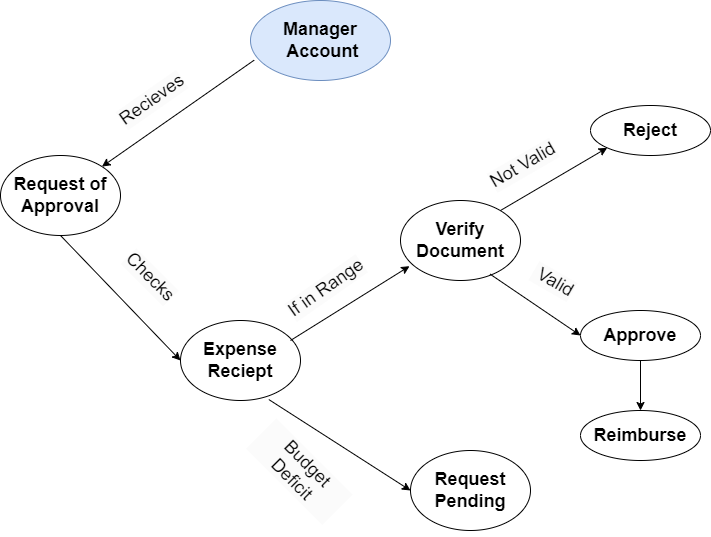

The diagram above was exported from draw.io. Its source (the exported page's mxGraphModel, read from the mxfile embedded in the PNG):
<mxGraphModel dx="1173" dy="637" grid="1" gridSize="10" guides="1" tooltips="1" connect="1" arrows="1" fold="1" page="1" pageScale="1" pageWidth="850" pageHeight="1100" math="0" shadow="0">
  <root>
    <mxCell id="0" />
    <mxCell id="1" parent="0" />
    <mxCell id="yfU9Ow6QeSjjkR4e7ixq-2" value="&lt;h2&gt;&lt;b&gt;Manager&lt;br&gt;&lt;/b&gt;&lt;b&gt;&amp;nbsp;Account&lt;/b&gt;&lt;/h2&gt;" style="ellipse;whiteSpace=wrap;html=1;fillColor=#dae8fc;strokeColor=#6c8ebf;" vertex="1" parent="1">
      <mxGeometry x="370" y="20" width="140" height="80" as="geometry" />
    </mxCell>
    <mxCell id="yfU9Ow6QeSjjkR4e7ixq-3" value="&lt;h2&gt;Request of Approval&lt;/h2&gt;" style="ellipse;whiteSpace=wrap;html=1;" vertex="1" parent="1">
      <mxGeometry x="120" y="175" width="120" height="80" as="geometry" />
    </mxCell>
    <mxCell id="yfU9Ow6QeSjjkR4e7ixq-4" value="&lt;h2&gt;Expense Reciept&lt;/h2&gt;" style="ellipse;whiteSpace=wrap;html=1;" vertex="1" parent="1">
      <mxGeometry x="300" y="340" width="120" height="80" as="geometry" />
    </mxCell>
    <mxCell id="yfU9Ow6QeSjjkR4e7ixq-5" value="&lt;h2&gt;Verify Document&lt;/h2&gt;" style="ellipse;whiteSpace=wrap;html=1;" vertex="1" parent="1">
      <mxGeometry x="520" y="220" width="120" height="80" as="geometry" />
    </mxCell>
    <mxCell id="yfU9Ow6QeSjjkR4e7ixq-6" value="&lt;h2&gt;Request Pending&lt;/h2&gt;" style="ellipse;whiteSpace=wrap;html=1;" vertex="1" parent="1">
      <mxGeometry x="530" y="470" width="120" height="80" as="geometry" />
    </mxCell>
    <mxCell id="yfU9Ow6QeSjjkR4e7ixq-10" value="&lt;h2&gt;Approve&lt;/h2&gt;" style="ellipse;whiteSpace=wrap;html=1;" vertex="1" parent="1">
      <mxGeometry x="700" y="330" width="120" height="50" as="geometry" />
    </mxCell>
    <mxCell id="yfU9Ow6QeSjjkR4e7ixq-11" value="&lt;h2&gt;Reimburse&lt;/h2&gt;" style="ellipse;whiteSpace=wrap;html=1;" vertex="1" parent="1">
      <mxGeometry x="700" y="430" width="120" height="50" as="geometry" />
    </mxCell>
    <mxCell id="yfU9Ow6QeSjjkR4e7ixq-14" value="" style="endArrow=classic;html=1;rounded=0;exitX=0.026;exitY=0.746;exitDx=0;exitDy=0;exitPerimeter=0;" edge="1" parent="1" source="yfU9Ow6QeSjjkR4e7ixq-2" target="yfU9Ow6QeSjjkR4e7ixq-3">
      <mxGeometry width="50" height="50" relative="1" as="geometry">
        <mxPoint x="280" y="180" as="sourcePoint" />
        <mxPoint x="330" y="130" as="targetPoint" />
        <Array as="points" />
      </mxGeometry>
    </mxCell>
    <mxCell id="yfU9Ow6QeSjjkR4e7ixq-15" value="&lt;h2 style=&quot;border-color: var(--border-color); color: rgb(0, 0, 0); font-family: Helvetica; font-style: normal; font-variant-ligatures: normal; font-variant-caps: normal; letter-spacing: normal; orphans: 2; text-align: center; text-indent: 0px; text-transform: none; widows: 2; word-spacing: 0px; -webkit-text-stroke-width: 0px; background-color: rgb(251, 251, 251); text-decoration-thickness: initial; text-decoration-style: initial; text-decoration-color: initial;&quot;&gt;&lt;span style=&quot;font-weight: normal;&quot;&gt;Recieves&lt;/span&gt;&lt;/h2&gt;" style="text;whiteSpace=wrap;html=1;fontStyle=0;rotation=-35;" vertex="1" parent="1">
      <mxGeometry x="240" y="75" width="110" height="100" as="geometry" />
    </mxCell>
    <mxCell id="yfU9Ow6QeSjjkR4e7ixq-16" value="" style="endArrow=classic;html=1;rounded=0;exitX=0.5;exitY=1;exitDx=0;exitDy=0;entryX=0;entryY=0.5;entryDx=0;entryDy=0;" edge="1" parent="1" source="yfU9Ow6QeSjjkR4e7ixq-3" target="yfU9Ow6QeSjjkR4e7ixq-4">
      <mxGeometry width="50" height="50" relative="1" as="geometry">
        <mxPoint x="190" y="320" as="sourcePoint" />
        <mxPoint x="240" y="270" as="targetPoint" />
      </mxGeometry>
    </mxCell>
    <mxCell id="yfU9Ow6QeSjjkR4e7ixq-17" value="&lt;h2 style=&quot;border-color: var(--border-color); color: rgb(0, 0, 0); font-family: Helvetica; font-style: normal; font-variant-ligatures: normal; font-variant-caps: normal; letter-spacing: normal; orphans: 2; text-indent: 0px; text-transform: none; widows: 2; word-spacing: 0px; -webkit-text-stroke-width: 0px; text-decoration-thickness: initial; text-decoration-style: initial; text-decoration-color: initial; text-align: center; background-color: rgb(251, 251, 251);&quot;&gt;&lt;span style=&quot;border-color: var(--border-color); font-weight: normal;&quot;&gt;Checks&lt;/span&gt;&lt;/h2&gt;" style="text;whiteSpace=wrap;html=1;rotation=45;" vertex="1" parent="1">
      <mxGeometry x="230" y="280" width="110" height="70" as="geometry" />
    </mxCell>
    <mxCell id="yfU9Ow6QeSjjkR4e7ixq-18" value="&lt;h2 style=&quot;border-color: var(--border-color); color: rgb(0, 0, 0); font-family: Helvetica; font-style: normal; font-variant-ligatures: normal; font-variant-caps: normal; letter-spacing: normal; orphans: 2; text-indent: 0px; text-transform: none; widows: 2; word-spacing: 0px; -webkit-text-stroke-width: 0px; text-decoration-thickness: initial; text-decoration-style: initial; text-decoration-color: initial; text-align: center; background-color: rgb(251, 251, 251);&quot;&gt;&lt;span style=&quot;border-color: var(--border-color); font-weight: normal;&quot;&gt;If in Range&lt;/span&gt;&lt;/h2&gt;" style="text;whiteSpace=wrap;html=1;rotation=-35;" vertex="1" parent="1">
      <mxGeometry x="400" y="270" width="110" height="70" as="geometry" />
    </mxCell>
    <mxCell id="yfU9Ow6QeSjjkR4e7ixq-19" value="" style="endArrow=classic;html=1;rounded=0;entryX=0.075;entryY=0.821;entryDx=0;entryDy=0;entryPerimeter=0;" edge="1" parent="1" target="yfU9Ow6QeSjjkR4e7ixq-5">
      <mxGeometry width="50" height="50" relative="1" as="geometry">
        <mxPoint x="410" y="360" as="sourcePoint" />
        <mxPoint x="460" y="310" as="targetPoint" />
      </mxGeometry>
    </mxCell>
    <mxCell id="yfU9Ow6QeSjjkR4e7ixq-22" value="" style="endArrow=classic;html=1;rounded=0;exitX=0.736;exitY=0.988;exitDx=0;exitDy=0;exitPerimeter=0;entryX=0;entryY=0.5;entryDx=0;entryDy=0;" edge="1" parent="1" source="yfU9Ow6QeSjjkR4e7ixq-4" target="yfU9Ow6QeSjjkR4e7ixq-6">
      <mxGeometry width="50" height="50" relative="1" as="geometry">
        <mxPoint x="400" y="490" as="sourcePoint" />
        <mxPoint x="450" y="440" as="targetPoint" />
      </mxGeometry>
    </mxCell>
    <mxCell id="yfU9Ow6QeSjjkR4e7ixq-23" value="&lt;h2 style=&quot;border-color: var(--border-color); color: rgb(0, 0, 0); font-family: Helvetica; font-style: normal; font-variant-ligatures: normal; font-variant-caps: normal; letter-spacing: normal; orphans: 2; text-indent: 0px; text-transform: none; widows: 2; word-spacing: 0px; -webkit-text-stroke-width: 0px; text-decoration-thickness: initial; text-decoration-style: initial; text-decoration-color: initial; text-align: center; background-color: rgb(251, 251, 251);&quot;&gt;&lt;span style=&quot;border-color: var(--border-color); font-weight: normal;&quot;&gt;Budget Deficit&lt;/span&gt;&lt;/h2&gt;" style="text;whiteSpace=wrap;html=1;rotation=45;" vertex="1" parent="1">
      <mxGeometry x="370" y="450" width="110" height="70" as="geometry" />
    </mxCell>
    <mxCell id="yfU9Ow6QeSjjkR4e7ixq-25" value="&lt;h2&gt;Reject&lt;/h2&gt;" style="ellipse;whiteSpace=wrap;html=1;" vertex="1" parent="1">
      <mxGeometry x="710" y="125" width="120" height="50" as="geometry" />
    </mxCell>
    <mxCell id="yfU9Ow6QeSjjkR4e7ixq-26" value="" style="endArrow=classic;html=1;rounded=0;entryX=0;entryY=1;entryDx=0;entryDy=0;" edge="1" parent="1" target="yfU9Ow6QeSjjkR4e7ixq-25">
      <mxGeometry width="50" height="50" relative="1" as="geometry">
        <mxPoint x="620" y="230" as="sourcePoint" />
        <mxPoint x="670" y="180" as="targetPoint" />
      </mxGeometry>
    </mxCell>
    <mxCell id="yfU9Ow6QeSjjkR4e7ixq-27" value="&lt;h2 style=&quot;border-color: var(--border-color); color: rgb(0, 0, 0); font-family: Helvetica; font-style: normal; font-variant-ligatures: normal; font-variant-caps: normal; letter-spacing: normal; orphans: 2; text-align: center; text-indent: 0px; text-transform: none; widows: 2; word-spacing: 0px; -webkit-text-stroke-width: 0px; background-color: rgb(251, 251, 251); text-decoration-thickness: initial; text-decoration-style: initial; text-decoration-color: initial;&quot;&gt;&lt;span style=&quot;font-weight: normal;&quot;&gt;Not Valid&lt;/span&gt;&lt;/h2&gt;" style="text;whiteSpace=wrap;html=1;fontStyle=0;rotation=-30;" vertex="1" parent="1">
      <mxGeometry x="600" y="150" width="90" height="50" as="geometry" />
    </mxCell>
    <mxCell id="yfU9Ow6QeSjjkR4e7ixq-30" value="" style="endArrow=classic;html=1;rounded=0;exitX=0.747;exitY=0.921;exitDx=0;exitDy=0;exitPerimeter=0;entryX=0;entryY=0.5;entryDx=0;entryDy=0;" edge="1" parent="1" source="yfU9Ow6QeSjjkR4e7ixq-5" target="yfU9Ow6QeSjjkR4e7ixq-10">
      <mxGeometry width="50" height="50" relative="1" as="geometry">
        <mxPoint x="620" y="370" as="sourcePoint" />
        <mxPoint x="670" y="320" as="targetPoint" />
      </mxGeometry>
    </mxCell>
    <mxCell id="yfU9Ow6QeSjjkR4e7ixq-31" value="&lt;h2 style=&quot;border-color: var(--border-color); color: rgb(0, 0, 0); font-family: Helvetica; font-style: normal; font-variant-ligatures: normal; font-variant-caps: normal; letter-spacing: normal; orphans: 2; text-align: center; text-indent: 0px; text-transform: none; widows: 2; word-spacing: 0px; -webkit-text-stroke-width: 0px; background-color: rgb(251, 251, 251); text-decoration-thickness: initial; text-decoration-style: initial; text-decoration-color: initial;&quot;&gt;&lt;span style=&quot;font-weight: normal;&quot;&gt;&amp;nbsp;Valid&lt;/span&gt;&lt;/h2&gt;" style="text;whiteSpace=wrap;html=1;fontStyle=0;rotation=30;" vertex="1" parent="1">
      <mxGeometry x="650" y="280" width="90" height="50" as="geometry" />
    </mxCell>
    <mxCell id="yfU9Ow6QeSjjkR4e7ixq-32" value="" style="endArrow=classic;html=1;rounded=0;exitX=0.5;exitY=1;exitDx=0;exitDy=0;entryX=0.5;entryY=0;entryDx=0;entryDy=0;" edge="1" parent="1" source="yfU9Ow6QeSjjkR4e7ixq-10" target="yfU9Ow6QeSjjkR4e7ixq-11">
      <mxGeometry width="50" height="50" relative="1" as="geometry">
        <mxPoint x="740" y="480" as="sourcePoint" />
        <mxPoint x="790" y="430" as="targetPoint" />
      </mxGeometry>
    </mxCell>
  </root>
</mxGraphModel>